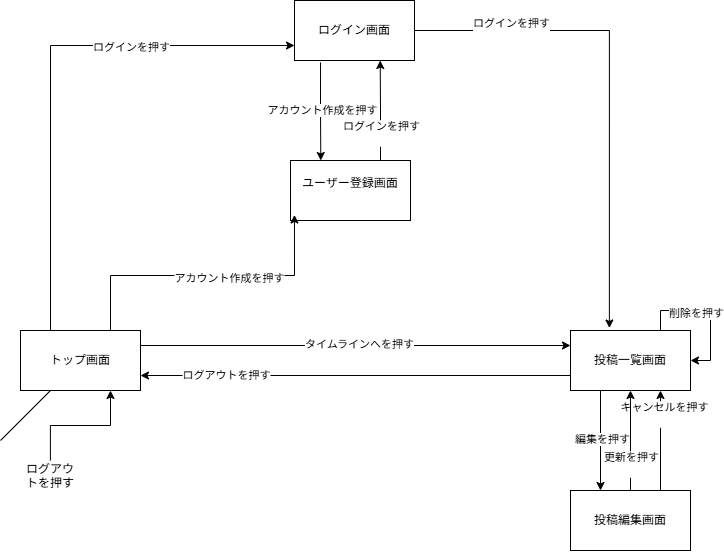

The diagram above was exported from draw.io. Its source (the exported page's mxGraphModel, read from the mxfile embedded in the PNG):
<mxGraphModel dx="1700" dy="588" grid="1" gridSize="10" guides="1" tooltips="1" connect="1" arrows="1" fold="1" page="1" pageScale="1" pageWidth="827" pageHeight="1169" math="0" shadow="0">
  <root>
    <mxCell id="0" />
    <mxCell id="1" parent="0" />
    <mxCell id="seOxdSZAWIiOkSe3IGF6-6" edge="1" parent="1" source="seOxdSZAWIiOkSe3IGF6-1" style="edgeStyle=orthogonalEdgeStyle;rounded=0;orthogonalLoop=1;jettySize=auto;html=1;exitX=0.217;exitY=1.032;exitDx=0;exitDy=0;defaultLabelBackgroundColor=page;exitPerimeter=0;">
      <mxGeometry relative="1" x="0.0751" as="geometry">
        <mxPoint x="380" y="100" as="sourcePoint" />
        <mxPoint x="380.30120481927725" y="190" as="targetPoint" />
      </mxGeometry>
    </mxCell>
    <mxCell id="seOxdSZAWIiOkSe3IGF6-11" connectable="0" parent="seOxdSZAWIiOkSe3IGF6-6" style="edgeLabel;html=1;align=center;verticalAlign=middle;resizable=0;points=[];inheritText=1;defaultLabelBackgroundColor=page;" value="アカウント作成を押す" vertex="1">
      <mxGeometry relative="1" x="-0.0165" y="1" as="geometry">
        <mxPoint as="offset" />
      </mxGeometry>
    </mxCell>
    <mxCell id="seOxdSZAWIiOkSe3IGF6-1" parent="1" style="rounded=0;whiteSpace=wrap;html=1;" value="ログイン画面" vertex="1">
      <mxGeometry height="60" width="120" x="354" y="30" as="geometry" />
    </mxCell>
    <mxCell id="seOxdSZAWIiOkSe3IGF6-7" edge="1" parent="1" source="seOxdSZAWIiOkSe3IGF6-2" style="edgeStyle=orthogonalEdgeStyle;rounded=0;orthogonalLoop=1;jettySize=auto;html=1;exitX=0.75;exitY=0;exitDx=0;exitDy=0;defaultLabelBackgroundColor=page;">
      <mxGeometry relative="1" as="geometry">
        <mxPoint x="439.72289156626516" y="90" as="targetPoint" />
      </mxGeometry>
    </mxCell>
    <mxCell id="seOxdSZAWIiOkSe3IGF6-12" connectable="0" parent="seOxdSZAWIiOkSe3IGF6-7" style="edgeLabel;html=1;align=center;verticalAlign=middle;resizable=0;points=[];inheritText=1;defaultLabelBackgroundColor=page;" value="ログインを押す&lt;div&gt;&lt;br&gt;&lt;/div&gt;" vertex="1">
      <mxGeometry relative="1" x="-0.4345" as="geometry">
        <mxPoint as="offset" />
      </mxGeometry>
    </mxCell>
    <mxCell id="seOxdSZAWIiOkSe3IGF6-2" parent="1" style="rounded=0;whiteSpace=wrap;html=1;" value="ユーザー登録画面&lt;div&gt;&lt;br&gt;&lt;/div&gt;" vertex="1">
      <mxGeometry height="60" width="120" x="350" y="190" as="geometry" />
    </mxCell>
    <mxCell id="seOxdSZAWIiOkSe3IGF6-26" edge="1" parent="1" source="seOxdSZAWIiOkSe3IGF6-3" style="edgeStyle=orthogonalEdgeStyle;rounded=0;orthogonalLoop=1;jettySize=auto;html=1;exitX=1;exitY=0.25;exitDx=0;exitDy=0;entryX=0;entryY=0.25;entryDx=0;entryDy=0;defaultLabelBackgroundColor=page;" target="seOxdSZAWIiOkSe3IGF6-4">
      <mxGeometry relative="1" as="geometry" />
    </mxCell>
    <mxCell id="seOxdSZAWIiOkSe3IGF6-27" connectable="0" parent="seOxdSZAWIiOkSe3IGF6-26" style="edgeLabel;html=1;align=center;verticalAlign=middle;resizable=0;points=[];inheritText=1;defaultLabelBackgroundColor=page;" value="タイムラインへを押す" vertex="1">
      <mxGeometry relative="1" x="0.0156" y="1" as="geometry">
        <mxPoint as="offset" />
      </mxGeometry>
    </mxCell>
    <mxCell id="seOxdSZAWIiOkSe3IGF6-30" edge="1" parent="1" source="seOxdSZAWIiOkSe3IGF6-3" style="edgeStyle=orthogonalEdgeStyle;rounded=0;orthogonalLoop=1;jettySize=auto;html=1;exitX=0.25;exitY=0;exitDx=0;exitDy=0;entryX=0;entryY=0.75;entryDx=0;entryDy=0;defaultLabelBackgroundColor=page;" target="seOxdSZAWIiOkSe3IGF6-1">
      <mxGeometry relative="1" as="geometry" />
    </mxCell>
    <mxCell id="seOxdSZAWIiOkSe3IGF6-31" connectable="0" parent="seOxdSZAWIiOkSe3IGF6-30" style="edgeLabel;html=1;align=center;verticalAlign=middle;resizable=0;points=[];inheritText=1;defaultLabelBackgroundColor=page;" value="ログインを押す" vertex="1">
      <mxGeometry relative="1" x="0.3809" y="-1" as="geometry">
        <mxPoint as="offset" />
      </mxGeometry>
    </mxCell>
    <mxCell id="seOxdSZAWIiOkSe3IGF6-32" edge="1" parent="1" source="seOxdSZAWIiOkSe3IGF6-3" style="edgeStyle=orthogonalEdgeStyle;rounded=0;orthogonalLoop=1;jettySize=auto;html=1;exitX=0.75;exitY=1;exitDx=0;exitDy=0;defaultLabelBackgroundColor=page;endArrow=none;endFill=0;startArrow=classic;startFill=1;">
      <mxGeometry relative="1" x="0.462" as="geometry">
        <mxPoint x="109.89855072463774" y="490" as="targetPoint" />
      </mxGeometry>
    </mxCell>
    <mxCell id="seOxdSZAWIiOkSe3IGF6-3" parent="1" style="rounded=0;whiteSpace=wrap;html=1;" value="トップ画面" vertex="1">
      <mxGeometry height="60" width="120" x="80" y="360" as="geometry" />
    </mxCell>
    <mxCell id="seOxdSZAWIiOkSe3IGF6-17" edge="1" parent="1" source="seOxdSZAWIiOkSe3IGF6-4" style="edgeStyle=orthogonalEdgeStyle;rounded=0;orthogonalLoop=1;jettySize=auto;html=1;exitX=0.25;exitY=1;exitDx=0;exitDy=0;entryX=0.25;entryY=0;entryDx=0;entryDy=0;defaultLabelBackgroundColor=page;" target="seOxdSZAWIiOkSe3IGF6-5">
      <mxGeometry relative="1" as="geometry" />
    </mxCell>
    <mxCell id="seOxdSZAWIiOkSe3IGF6-18" connectable="0" parent="seOxdSZAWIiOkSe3IGF6-17" style="edgeLabel;html=1;align=center;verticalAlign=middle;resizable=0;points=[];inheritText=1;defaultLabelBackgroundColor=page;" value="編集を押す" vertex="1">
      <mxGeometry relative="1" x="-0.0126" y="1" as="geometry">
        <mxPoint as="offset" />
      </mxGeometry>
    </mxCell>
    <mxCell id="seOxdSZAWIiOkSe3IGF6-23" edge="1" parent="1" source="seOxdSZAWIiOkSe3IGF6-4" style="edgeStyle=orthogonalEdgeStyle;rounded=0;orthogonalLoop=1;jettySize=auto;html=1;exitX=0;exitY=0.75;exitDx=0;exitDy=0;entryX=1;entryY=0.75;entryDx=0;entryDy=0;defaultLabelBackgroundColor=page;" target="seOxdSZAWIiOkSe3IGF6-3">
      <mxGeometry relative="1" as="geometry" />
    </mxCell>
    <mxCell id="seOxdSZAWIiOkSe3IGF6-25" connectable="0" parent="seOxdSZAWIiOkSe3IGF6-23" style="edgeLabel;html=1;align=center;verticalAlign=middle;resizable=0;points=[];inheritText=1;defaultLabelBackgroundColor=page;" value="ログアウトを押す" vertex="1">
      <mxGeometry relative="1" x="0.603" as="geometry">
        <mxPoint as="offset" />
      </mxGeometry>
    </mxCell>
    <mxCell id="seOxdSZAWIiOkSe3IGF6-4" parent="1" style="rounded=0;whiteSpace=wrap;html=1;" value="投稿一覧画面" vertex="1">
      <mxGeometry height="60" width="120" x="630" y="360" as="geometry" />
    </mxCell>
    <mxCell id="seOxdSZAWIiOkSe3IGF6-19" edge="1" parent="1" source="seOxdSZAWIiOkSe3IGF6-5" style="edgeStyle=orthogonalEdgeStyle;rounded=0;orthogonalLoop=1;jettySize=auto;html=1;exitX=0.5;exitY=0;exitDx=0;exitDy=0;entryX=0.5;entryY=1;entryDx=0;entryDy=0;defaultLabelBackgroundColor=page;" target="seOxdSZAWIiOkSe3IGF6-4">
      <mxGeometry relative="1" as="geometry" />
    </mxCell>
    <mxCell id="seOxdSZAWIiOkSe3IGF6-20" connectable="0" parent="seOxdSZAWIiOkSe3IGF6-19" style="edgeLabel;html=1;align=center;verticalAlign=middle;resizable=0;points=[];inheritText=1;defaultLabelBackgroundColor=page;" value="更新を押す&lt;div&gt;&lt;br&gt;&lt;/div&gt;" vertex="1">
      <mxGeometry relative="1" x="-0.4611" as="geometry">
        <mxPoint as="offset" />
      </mxGeometry>
    </mxCell>
    <mxCell id="seOxdSZAWIiOkSe3IGF6-21" edge="1" parent="1" source="seOxdSZAWIiOkSe3IGF6-5" style="edgeStyle=orthogonalEdgeStyle;rounded=0;orthogonalLoop=1;jettySize=auto;html=1;exitX=0.75;exitY=0;exitDx=0;exitDy=0;entryX=0.75;entryY=1;entryDx=0;entryDy=0;defaultLabelBackgroundColor=page;" target="seOxdSZAWIiOkSe3IGF6-4">
      <mxGeometry relative="1" as="geometry" />
    </mxCell>
    <mxCell id="seOxdSZAWIiOkSe3IGF6-22" connectable="0" parent="seOxdSZAWIiOkSe3IGF6-21" style="edgeLabel;html=1;align=center;verticalAlign=middle;resizable=0;points=[];inheritText=1;defaultLabelBackgroundColor=page;" value="キャンセルを押す&lt;div&gt;&lt;br&gt;&lt;/div&gt;" vertex="1">
      <mxGeometry relative="1" x="0.54" y="-3" as="geometry">
        <mxPoint as="offset" />
      </mxGeometry>
    </mxCell>
    <mxCell id="seOxdSZAWIiOkSe3IGF6-5" parent="1" style="rounded=0;whiteSpace=wrap;html=1;" value="投稿編集画面" vertex="1">
      <mxGeometry height="60" width="120" x="630" y="520" as="geometry" />
    </mxCell>
    <mxCell id="seOxdSZAWIiOkSe3IGF6-13" edge="1" parent="1" source="seOxdSZAWIiOkSe3IGF6-1" style="edgeStyle=orthogonalEdgeStyle;rounded=0;orthogonalLoop=1;jettySize=auto;html=1;exitX=1;exitY=0.5;exitDx=0;exitDy=0;entryX=0.324;entryY=-0.042;entryDx=0;entryDy=0;entryPerimeter=0;defaultLabelBackgroundColor=page;" target="seOxdSZAWIiOkSe3IGF6-4">
      <mxGeometry relative="1" as="geometry" />
    </mxCell>
    <mxCell id="seOxdSZAWIiOkSe3IGF6-14" connectable="0" parent="seOxdSZAWIiOkSe3IGF6-13" style="edgeLabel;html=1;align=center;verticalAlign=middle;resizable=0;points=[];inheritText=1;defaultLabelBackgroundColor=page;" value="ログインを押す&lt;div&gt;&lt;br&gt;&lt;/div&gt;" vertex="1">
      <mxGeometry relative="1" x="-0.6117" y="1" as="geometry">
        <mxPoint as="offset" />
      </mxGeometry>
    </mxCell>
    <mxCell id="seOxdSZAWIiOkSe3IGF6-15" edge="1" parent="1" source="seOxdSZAWIiOkSe3IGF6-4" style="edgeStyle=orthogonalEdgeStyle;rounded=0;orthogonalLoop=1;jettySize=auto;html=1;innerLoopWaypoints=1;exitX=0.75;exitY=0;exitDx=0;exitDy=0;entryX=1;entryY=0.5;entryDx=0;entryDy=0;defaultLabelBackgroundColor=page;" target="seOxdSZAWIiOkSe3IGF6-4">
      <mxGeometry relative="1" as="geometry" />
    </mxCell>
    <mxCell id="seOxdSZAWIiOkSe3IGF6-16" connectable="0" parent="seOxdSZAWIiOkSe3IGF6-15" style="edgeLabel;html=1;align=center;verticalAlign=middle;resizable=0;points=[];inheritText=1;defaultLabelBackgroundColor=page;" value="削除を押す" vertex="1">
      <mxGeometry relative="1" x="-0.2168" y="-2" as="geometry">
        <mxPoint as="offset" />
      </mxGeometry>
    </mxCell>
    <mxCell id="seOxdSZAWIiOkSe3IGF6-28" edge="1" parent="1" source="seOxdSZAWIiOkSe3IGF6-3" style="edgeStyle=orthogonalEdgeStyle;rounded=0;orthogonalLoop=1;jettySize=auto;html=1;exitX=0.75;exitY=0;exitDx=0;exitDy=0;entryX=0.033;entryY=0.908;entryDx=0;entryDy=0;entryPerimeter=0;defaultLabelBackgroundColor=page;" target="seOxdSZAWIiOkSe3IGF6-2">
      <mxGeometry relative="1" as="geometry" />
    </mxCell>
    <mxCell id="seOxdSZAWIiOkSe3IGF6-29" connectable="0" parent="seOxdSZAWIiOkSe3IGF6-28" style="edgeLabel;html=1;align=center;verticalAlign=middle;resizable=0;points=[];inheritText=1;defaultLabelBackgroundColor=page;" value="アカウント作成を押す" vertex="1">
      <mxGeometry relative="1" x="0.1641" y="-2" as="geometry">
        <mxPoint as="offset" />
      </mxGeometry>
    </mxCell>
    <mxCell id="seOxdSZAWIiOkSe3IGF6-33" parent="1" style="text;html=1;whiteSpace=wrap;strokeColor=none;fillColor=none;align=center;verticalAlign=middle;rounded=0;" value="ログアウトを押す&lt;div&gt;&lt;br&gt;&lt;/div&gt;&lt;div&gt;&lt;br&gt;&lt;/div&gt;" vertex="1">
      <mxGeometry height="40" width="60" x="80" y="500" as="geometry" />
    </mxCell>
    <mxCell id="seOxdSZAWIiOkSe3IGF6-34" edge="1" parent="1" source="seOxdSZAWIiOkSe3IGF6-33" style="edgeStyle=orthogonalEdgeStyle;rounded=0;orthogonalLoop=1;jettySize=auto;html=1;innerLoopWaypoints=1;exitX=0.5;exitY=1;exitDx=0;exitDy=0;defaultLabelBackgroundColor=page;" target="seOxdSZAWIiOkSe3IGF6-33">
      <mxGeometry relative="1" as="geometry" />
    </mxCell>
    <mxCell id="seOxdSZAWIiOkSe3IGF6-41" edge="1" parent="1" style="endArrow=none;html=1;rounded=0;defaultLabelBackgroundColor=page;" value="">
      <mxGeometry height="50" relative="1" width="50" as="geometry">
        <mxPoint x="60" y="470" as="sourcePoint" />
        <mxPoint x="110" y="420" as="targetPoint" />
      </mxGeometry>
    </mxCell>
  </root>
</mxGraphModel>